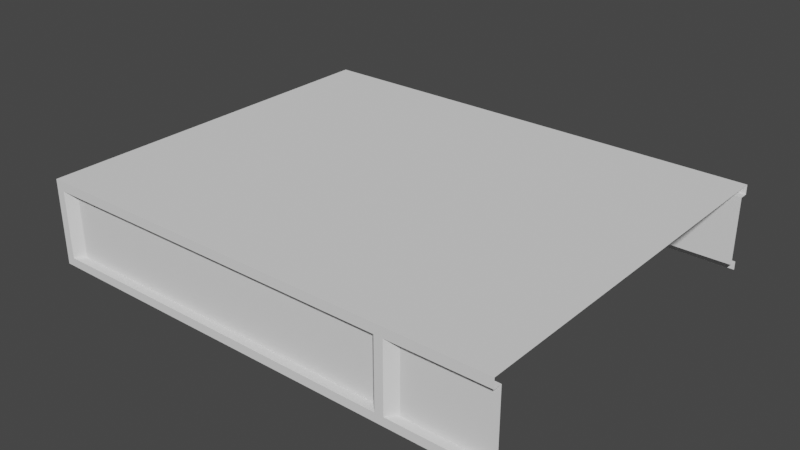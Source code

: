 # Source: Q_Segment_-_Top.blend  (saved by Blender 2.82.7; exported with 4.5.12 LTS)
import bpy
from mathutils import Matrix  # noqa: F401  (used for matrix-valued properties, if any)

bpy.ops.wm.read_factory_settings(use_empty=True)
scene = bpy.context.scene
scene.name = 'Scene'

# ---- world
world_world = bpy.data.worlds.new('World'); scene.world = world_world
world_world.use_nodes = True; world_world.node_tree.nodes.clear()
_N = world_world.node_tree.nodes; _L = world_world.node_tree.links
n0 = _N.new('ShaderNodeOutputWorld'); n0.name = 'World Output'; n0.location = (300, 300)
n1 = _N.new('ShaderNodeBackground'); n1.name = 'Background'; n1.location = (10, 300)
n1.inputs[0].default_value = (0.05088, 0.05088, 0.05088, 1.0)
_L.new(n1.outputs[0], n0.inputs[0])
n0.is_active_output = True
world_world.color = (0.05088, 0.05088, 0.05088)
world_world.use_sun_shadow = False
world_world.sun_shadow_jitter_overblur = 0.0

# ---- meshes
me_plane = bpy.data.meshes.new('Plane')
me_plane.from_pydata([(2.225, -2.225, 0.1), (2.225, -2.225, 0.8875), (2.225, 2.225, 0.8875), (2.225, -2.225, 0.8875), (2.225, 2.225, 0.1), (2.225, 2.225, 0.1), (2.125, 2.225, 0.8875), (2.225, 2.225, 1.0), (-2.225, 2.225, 1.0), (-2.225, 2.225, 0.8875), (2.125, 2.225, 0.1), (2.225, 2.225, 0.8875), (2.025, 2.125, 0.1), (2.025, 2.125, 0.8875), (-2.025, 2.125, 0.1), (-2.025, 2.125, 0.8875), (-2.125, 2.225, 0.8875), (-2.125, 2.225, 0.1), (-2.225, 2.225, 0.1), (2.5, 2.225, 0.1), (2.5, -2.225, 0.1), (-2.225, 2.225, 0.1), (-2.225, 2.125, 0.8875), (-2.225, 2.225, 1.0), (-2.225, -2.225, 1.0), (-2.225, -2.225, 0.8875), (-2.225, 2.125, 0.1), (-2.225, 2.225, 0.8875), (-2.125, 2.025, 0.1), (-2.125, 2.025, 0.8875), (-2.125, -2.025, 0.1), (-2.125, -2.025, 0.8875), (-2.225, -2.125, 0.8875), (-2.225, -2.125, 0.1), (-2.225, -2.225, 0.1), (-2.225, -2.225, 0.1), (-2.125, -2.225, 0.8875), (-2.225, -2.225, 1.0), (2.225, -2.225, 1.0), (2.225, -2.225, 0.8875), (-2.125, -2.225, 0.1), (-2.225, -2.225, 0.8875), (-2.025, -2.125, 0.1), (-2.025, -2.125, 0.8875), (2.025, -2.125, 0.1), (2.025, -2.125, 0.8875), (2.125, -2.225, 0.8875), (2.125, -2.225, 0.1), (2.225, -2.225, 0.1), (2.225, 2.225, 1.0), (2.225, 2.225, 0.1), (2.325, -2.125, 0.8875), (2.325, -2.125, 0.1), (2.225, 2.225, 0.8875), (2.5, 2.225, 1.0), (2.5, -2.225, 0.8875), (2.5, -2.225, 1.0), (2.225, 2.225, 0.1), (2.325, 2.125, 0.1), (2.325, 2.125, 0.8875), (2.5, 2.225, 0.8875), (2.5, -2.125, 0.8875), (2.5, -2.125, 0.1), (2.5, 2.125, 0.1), (2.5, 2.125, 0.8875), (8.941e-07, -5.96e-07, 0.1), (2.5, 2.225, 2.235e-08), (2.5, -2.225, 2.235e-08), (-2.225, 2.225, 2.235e-08), (-2.225, -2.225, 2.235e-08), (2.5, -2.225, 0.1), (2.325, -2.125, 0.8875), (2.5, 2.225, 1.0), (2.5, -2.225, 0.8875), (2.5, -2.225, 1.0), (2.5, -2.125, 0.8875), (2.5, -2.125, 0.1), (2.5, -2.225, 2.235e-08), (3.333, 2.225, 0.1), (3.333, 2.225, 1.0), (3.333, -2.225, 0.8875), (3.333, -2.225, 1.0), (3.333, 2.225, 0.8875), (3.333, 2.125, 0.1), (3.333, 2.125, 0.8875), (3.333, 2.225, 2.235e-08), (3.333, -2.225, 0.1), (3.158, -2.125, 0.8875), (3.333, 2.225, 1.0), (3.333, -2.225, 0.8875), (3.333, -2.225, 1.0), (3.333, -2.125, 0.8875), (3.333, -2.125, 0.1), (3.333, -2.225, 2.235e-08)], [(3, 1), (2, 4), (11, 9), (8, 7), (41, 39), (46, 39), (38, 37), (47, 48), (11, 53), (49, 7), (4, 50), (54, 49), (50, 57), (56, 38), (4, 5), (65, 48), (18, 65)], [(47, 44, 42, 40), (15, 14, 17, 16), (15, 13, 12, 14), (60, 9, 8, 54), (18, 9, 16, 17), (6, 13, 15, 16), (10, 6, 11, 5), (10, 12, 13, 6), (31, 30, 33, 32), (31, 29, 28, 30), (27, 25, 24, 23), (34, 25, 32, 33), (22, 29, 31, 32), (26, 22, 27, 21), (26, 28, 29, 22), (20, 62, 52, 48), (45, 44, 47, 46), (45, 43, 42, 44), (17, 14, 12, 10), (56, 37, 41, 55), (36, 43, 45, 46), (40, 36, 41, 35), (40, 42, 43, 36), (33, 30, 28, 26), (52, 51, 39, 0), (3, 46, 47, 0), (5, 11, 59, 58), (58, 59, 64, 63), (52, 62, 61, 51), (60, 64, 59, 53), (51, 61, 55, 39), (19, 57, 58, 63), (37, 56, 54, 23), (66, 68, 21, 19), (67, 20, 35, 69), (68, 69, 35, 21), (20, 67, 77, 70), (61, 62, 76, 75), (62, 20, 70, 76), (61, 51, 71, 75), (54, 56, 74, 72), (55, 61, 75, 73), (73, 75, 91, 89), (56, 55, 80, 81), (76, 70, 86, 92), (66, 19, 78, 85), (72, 74, 90, 88), (75, 76, 92, 91), (64, 60, 82, 84), (70, 77, 93, 86), (60, 54, 79, 82), (75, 71, 87, 91), (63, 64, 84, 83), (19, 63, 83, 78)])
_uv = me_plane.uv_layers.new(name='UVMap')
_uv.uv.foreach_set('vector', [0.0, 0.0, 0.0, 0.0, 0.0, 0.0, 0.0, 0.0, 0.0, 0.0, 0.0, 0.0, 0.0, 0.0, 0.0, 0.0, 0.0, 0.0, 0.0, 0.0, 0.0, 0.0, 0.0, 0.0, 0.0, 0.0, 0.0, 0.0, 0.0, 0.0, 0.0, 0.0, 0.0, 0.0, 0.0, 0.0, 0.0, 0.0, 0.0, 0.0, 0.0, 0.0, 0.0, 0.0, 0.0, 0.0, 0.0, 0.0, 0.0, 0.0, 0.0, 0.0, 0.0, 0.0, 0.0, 0.0, 0.0, 0.0, 0.0, 0.0, 0.0, 0.0, 0.0, 0.0, 0.0, 0.0, 0.0, 0.0, 0.0, 0.0, 0.0, 0.0, 0.0, 0.0, 0.0, 0.0, 0.0, 0.0, 0.0, 0.0, 0.0, 0.0, 0.0, 0.0, 0.0, 0.0, 0.0, 0.0, 0.0, 0.0, 0.0, 0.0, 0.0, 0.0, 0.0, 0.0, 0.0, 0.0, 0.0, 0.0, 0.0, 0.0, 0.0, 0.0, 0.0, 0.0, 0.0, 0.0, 0.0, 0.0, 0.0, 0.0, 0.0, 0.0, 0.0, 0.0, 0.0, 0.0, 0.0, 0.0, 0.0, 0.0, 0.0, 0.0, 0.0, 0.0, 0.0, 0.0, 0.0, 0.0, 0.0, 0.0, 0.0, 0.0, 0.0, 0.0, 0.0, 0.0, 0.0, 0.0, 0.0, 0.0, 0.0, 0.0, 0.0, 0.0, 0.0, 0.0, 0.0, 0.0, 0.0, 0.0, 0.0, 0.0, 0.0, 0.0, 0.0, 0.0, 0.0, 0.0, 0.0, 0.0, 0.0, 0.0, 0.0, 0.0, 0.0, 0.0, 0.0, 0.0, 0.0, 0.0, 0.0, 0.0, 0.0, 0.0, 0.0, 0.0, 0.0, 0.0, 0.0, 0.0, 0.0, 0.0, 0.0, 0.0, 0.0, 0.0, 0.0, 0.0, 0.0, 0.0, 0.0, 0.0, 0.0, 0.0, 0.0, 0.0, 0.0, 0.0, 0.0, 0.0, 0.0, 0.0, 0.0, 0.0, 0.0, 0.0, 0.0, 0.0, 0.0, 0.0, 0.0, 0.0, 0.0, 0.0, 0.0, 0.0, 0.0, 0.0, 0.0, 0.0, 0.0, 0.0, 0.0, 0.0, 0.0, 0.0, 0.0, 0.0, 0.0, 0.0, 0.0, 0.0, 0.0, 0.0, 0.0, 0.0, 0.0, 0.0, 0.0, 0.0, 0.0, 0.0, 0.0, 0.0, 0.0, 0.0, 0.0, 0.0, 0.0, 0.0, 0.0, 0.0, 0.0, 0.0, 0.0, 0.0, 0.0, 0.0, 0.0, 0.0, 0.0, 0.0, 0.0, 0.0, 0.0, 0.0, 0.0, 0.0, 0.0, 0.0, 0.0, 0.0, 0.0, 0.0, 0.0, 0.0, 0.0, 0.0, 0.0, 0.0, 0.0, 0.0, 0.0, 0.0, 0.0, 0.0, 0.0, 0.0, 0.0, 0.0, 0.0, 0.0, 0.0, 0.0, 0.0, 0.0, 0.0, 0.0, 0.0, 0.0, 0.0, 0.0, 0.0, 0.0, 0.0, 0.0, 0.0, 0.0, 0.0, 0.0, 0.0, 0.0, 0.0, 0.0, 0.0, 0.0, 0.0, 0.0, 0.0, 0.0, 0.0, 0.0, 0.0, 0.0, 0.0, 0.0, 0.0, 0.0, 0.0, 0.0, 0.0, 0.0, 0.0, 0.0, 0.0, 0.0, 0.0, 0.0, 0.0, 0.0, 0.0, 0.0, 0.0, 0.0, 0.0, 0.0, 0.0, 0.0, 0.0, 0.0, 0.0, 0.0, 0.0, 0.0, 0.0, 0.0, 0.0, 0.0, 0.0, 0.0, 0.0, 0.0, 0.0, 0.0, 0.0, 0.0, 0.0, 0.0, 0.0, 0.0, 0.0, 0.0, 0.0, 0.0, 0.0, 0.0, 0.0, 0.0, 0.0, 0.0, 0.0, 0.0, 0.0, 0.0, 0.0, 0.0, 0.0, 0.0, 0.0, 0.0, 0.0, 0.0, 0.0, 0.0, 0.0, 0.0, 0.0, 0.0, 0.0, 0.0, 0.0, 0.0, 0.0, 0.0, 0.0, 0.0, 0.0, 0.0, 0.0, 0.0, 0.0, 0.0, 0.0, 0.0, 0.0, 0.0, 0.0, 0.0, 0.0, 0.0, 0.0, 0.0, 0.0, 0.0, 0.0, 0.0, 0.0, 0.0, 0.0, 0.0])
me_plane.use_remesh_fix_poles = True
me_plane.use_remesh_preserve_attributes = False
me_plane.use_mirror_vertex_groups = False
me_plane.update()

# ---- objects
ob_plane = bpy.data.objects.new('Plane', me_plane)

# ---- transforms, parenting, visibility, modifiers, constraints
ob_plane.location = (0.0, 0.0, 0.0)
ob_plane.lineart.crease_threshold = 0.0

# ---- collection membership
scene.collection.objects.link(ob_plane)

# ---- scene / render settings (as saved in the file)
scene.frame_start = 1; scene.frame_end = 250; scene.frame_set(4)
scene.render.engine = 'BLENDER_EEVEE_NEXT'
scene.cycles.use_denoising = False
scene.cycles.samples = 128
scene.cycles.sampling_pattern = 'TABULATED_SOBOL'
scene.cycles.use_adaptive_sampling = False
scene.cycles.use_light_tree = False
scene.view_settings.view_transform = 'Filmic'
bpy.context.view_layer.update()

# ---- added for rendering (the .blend has no active camera and no usable light): camera, sun
cam_auto = bpy.data.cameras.new('AutoCamera')
cam_auto.lens = 50.0
cam_auto.sensor_width = 36.0
cam_auto.clip_end = 1000.0
ob_auto_camera = bpy.data.objects.new('AutoCamera', cam_auto)
scene.collection.objects.link(ob_auto_camera)
ob_auto_camera.location = (7.20665, -7.98297, 5.82198)
ob_auto_camera.rotation_euler = (1.09748, -7.21219e-08, 0.694738)
scene.camera = ob_auto_camera
light_auto_sun = bpy.data.lights.new('AutoSun', 'SUN')
light_auto_sun.energy = 3.0
light_auto_sun.angle = 0.0523599
ob_auto_sun = bpy.data.objects.new('AutoSun', light_auto_sun)
scene.collection.objects.link(ob_auto_sun)
ob_auto_sun.rotation_euler = (0.872665, 0.174533, 0.523599)
bpy.context.view_layer.update()
